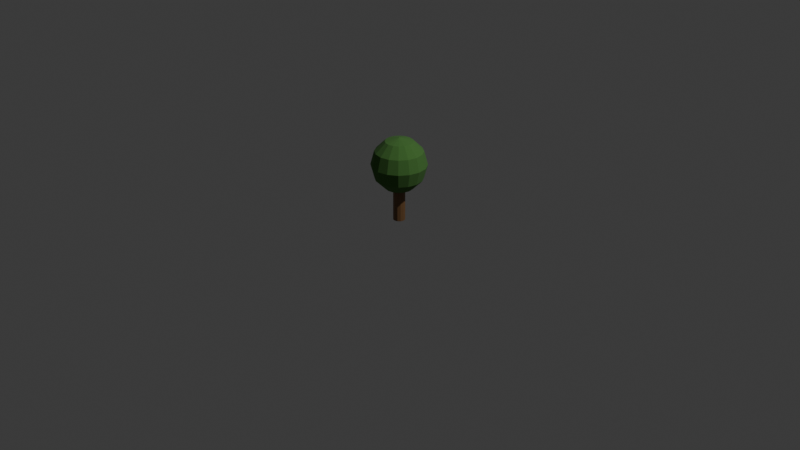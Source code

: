 # Source: tree_2.blend  (saved by Blender 5.0.119; exported with 4.5.12 LTS)
import bpy
from mathutils import Matrix  # noqa: F401  (used for matrix-valued properties, if any)

bpy.ops.wm.read_factory_settings(use_empty=True)
scene = bpy.context.scene
scene.name = 'Scene'

# ---- collections
col_collection = bpy.data.collections.new('Collection'); scene.collection.children.link(col_collection)

# ---- materials (node trees are filled in below, after node groups)
mat_secondary = bpy.data.materials.new('secondary')
mat_secondary.use_backface_culling_lightprobe_volume = False
mat_primary = bpy.data.materials.new('primary')
mat_primary.use_backface_culling_lightprobe_volume = False

# ---- material node trees
mat_secondary.use_nodes = True; mat_secondary.node_tree.nodes.clear()
_N = mat_secondary.node_tree.nodes; _L = mat_secondary.node_tree.links
n0 = _N.new('ShaderNodeBsdfPrincipled'); n0.name = 'Principled BSDF'; n0.location = (-200, 100)
n0.inputs[0].default_value = (0.2051, 0.1046, 0.04231, 1.0)
n1 = _N.new('ShaderNodeOutputMaterial'); n1.name = 'Material-Ausgabe'; n1.location = (200, 100)
_L.new(n0.outputs[0], n1.inputs[0])
n1.is_active_output = True
mat_primary.use_nodes = True; mat_primary.node_tree.nodes.clear()
_N = mat_primary.node_tree.nodes; _L = mat_primary.node_tree.links
n0 = _N.new('ShaderNodeBsdfPrincipled'); n0.name = 'Principled BSDF'; n0.location = (-200, 100)
n0.inputs[0].default_value = (0.06848, 0.1946, 0.03955, 1.0)
n0.inputs[2].default_value = 1.0
n1 = _N.new('ShaderNodeOutputMaterial'); n1.name = 'Material-Ausgabe'; n1.location = (200, 100)
_L.new(n0.outputs[0], n1.inputs[0])
n1.is_active_output = True

# ---- world
world_world = bpy.data.worlds.new('World'); scene.world = world_world
world_world.use_nodes = True; world_world.node_tree.nodes.clear()
_N = world_world.node_tree.nodes; _L = world_world.node_tree.links
n0 = _N.new('ShaderNodeOutputWorld'); n0.name = 'World Output'; n0.location = (200, 100)
n1 = _N.new('ShaderNodeBackground'); n1.name = 'Background'; n1.location = (-200, 100)
n1.inputs[0].default_value = (0.05088, 0.05088, 0.05088, 1.0)
_L.new(n1.outputs[0], n0.inputs[0])
n0.is_active_output = True
world_world.color = (0.05088, 0.05088, 0.05088)
world_world.sun_shadow_jitter_overblur = 0.0

# ---- cameras
cam_camera = bpy.data.cameras.new('Camera')
cam_camera.clip_end = 100.0
cam_camera.ortho_scale = 7.314

# ---- lights
light_light = bpy.data.lights.new('Light', 'POINT')
light_light.energy = 1000.0
light_light.shadow_soft_size = 0.1

# ---- meshes
me_zylinder = bpy.data.meshes.new('Zylinder')
me_zylinder.from_pydata([(0.0, 0.0625, 0.0), (0.0, 0.0625, 0.4), (0.03125, 0.05413, 0.0), (0.03125, 0.05413, 0.4), (0.05413, 0.03125, 0.0), (0.05413, 0.03125, 0.4), (0.0625, 0.0, 0.0), (0.0625, 0.0, 0.4), (0.05413, -0.03125, 0.0), (0.05413, -0.03125, 0.4), (0.03125, -0.05413, 0.0), (0.03125, -0.05413, 0.4), (0.0, -0.0625, 0.0), (0.0, -0.0625, 0.4), (-0.03125, -0.05413, 0.0), (-0.03125, -0.05413, 0.4), (-0.05413, -0.03125, 0.0), (-0.05413, -0.03125, 0.4), (-0.0625, 0.0, 0.0), (-0.0625, 0.0, 0.4), (-0.05413, 0.03125, 0.0), (-0.05413, 0.03125, 0.4), (-0.03125, 0.05413, 0.0), (-0.03125, 0.05413, 0.4)], [], [(0, 1, 3, 2), (2, 3, 5, 4), (4, 5, 7, 6), (6, 7, 9, 8), (8, 9, 11, 10), (10, 11, 13, 12), (12, 13, 15, 14), (14, 15, 17, 16), (16, 17, 19, 18), (18, 19, 21, 20), (3, 1, 23, 21, 19, 17, 15, 13, 11, 9, 7, 5), (20, 21, 23, 22), (22, 23, 1, 0), (0, 2, 4, 6, 8, 10, 12, 14, 16, 18, 20, 22)])
_uv = me_zylinder.uv_layers.new(name='UV-Map')
_uv.uv.foreach_set('vector', [1.0, 0.5, 1.0, 1.0, 0.9167, 1.0, 0.9167, 0.5, 0.9167, 0.5, 0.9167, 1.0, 0.8333, 1.0, 0.8333, 0.5, 0.8333, 0.5, 0.8333, 1.0, 0.75, 1.0, 0.75, 0.5, 0.75, 0.5, 0.75, 1.0, 0.6667, 1.0, 0.6667, 0.5, 0.6667, 0.5, 0.6667, 1.0, 0.5833, 1.0, 0.5833, 0.5, 0.5833, 0.5, 0.5833, 1.0, 0.5, 1.0, 0.5, 0.5, 0.5, 0.5, 0.5, 1.0, 0.4167, 1.0, 0.4167, 0.5, 0.4167, 0.5, 0.4167, 1.0, 0.3333, 1.0, 0.3333, 0.5, 0.3333, 0.5, 0.3333, 1.0, 0.25, 1.0, 0.25, 0.5, 0.25, 0.5, 0.25, 1.0, 0.1667, 1.0, 0.1667, 0.5, 0.37, 0.4578, 0.25, 0.49, 0.13, 0.4578, 0.04215, 0.37, 0.01, 0.25, 0.04215, 0.13, 0.13, 0.04215, 0.25, 0.01, 0.37, 0.04215, 0.4578, 0.13, 0.49, 0.25, 0.4578, 0.37, 0.1667, 0.5, 0.1667, 1.0, 0.08333, 1.0, 0.08333, 0.5, 0.08333, 0.5, 0.08333, 1.0, 7.451e-08, 1.0, 7.451e-08, 0.5, 0.75, 0.49, 0.87, 0.4578, 0.9578, 0.37, 0.99, 0.25, 0.9578, 0.13, 0.87, 0.04215, 0.75, 0.01, 0.63, 0.04215, 0.5422, 0.13, 0.51, 0.25, 0.5422, 0.37, 0.63, 0.4578])
me_zylinder.materials.append(mat_secondary)
me_zylinder.update()
me_kugel = bpy.data.meshes.new('Kugel')
me_kugel.from_pydata([(0.0, 0.2474, -0.1429), (0.05467, 0.132, 0.2474), (0.09469, 0.2286, 0.1429), (0.1093, 0.264, 0.0), (0.09469, 0.2286, -0.1429), (0.05467, 0.132, -0.2474), (0.101, 0.101, 0.2474), (0.175, 0.175, 0.1429), (0.202, 0.202, 0.0), (0.175, 0.175, -0.1429), (0.101, 0.101, -0.2474), (0.132, 0.05467, 0.2474), (0.2286, 0.09469, 0.1429), (0.264, 0.1093, 0.0), (0.2286, 0.09469, -0.1429), (0.132, 0.05467, -0.2474), (0.1429, -2.129e-08, 0.2474), (0.2474, -3.406e-08, 0.1429), (0.2857, -4.257e-08, 0.0), (0.2474, -3.406e-08, -0.1429), (0.1429, -2.129e-08, -0.2474), (0.132, -0.05467, 0.2474), (0.2286, -0.09469, 0.1429), (0.264, -0.1093, 0.0), (0.2286, -0.09469, -0.1429), (0.132, -0.05467, -0.2474), (0.101, -0.101, 0.2474), (0.175, -0.175, 0.1429), (0.202, -0.202, 0.0), (0.175, -0.175, -0.1429), (0.101, -0.101, -0.2474), (0.05467, -0.132, 0.2474), (0.09469, -0.2286, 0.1429), (0.1093, -0.264, 0.0), (0.09469, -0.2286, -0.1429), (0.05467, -0.132, -0.2474), (-5.109e-08, -0.1429, 0.2474), (-6.812e-08, -0.2474, 0.1429), (-1.022e-07, -0.2857, 0.0), (-6.812e-08, -0.2474, -0.1429), (-5.109e-08, -0.1429, -0.2474), (-0.05467, -0.132, 0.2474), (-0.09469, -0.2286, 0.1429), (-0.1093, -0.264, 0.0), (-0.09469, -0.2286, -0.1429), (-0.05467, -0.132, -0.2474), (-0.101, -0.101, 0.2474), (-0.175, -0.175, 0.1429), (-0.202, -0.202, 0.0), (-0.175, -0.175, -0.1429), (-0.101, -0.101, -0.2474), (0.0, 0.0, 0.2857), (-0.132, -0.05467, 0.2474), (-0.2286, -0.09469, 0.1429), (-0.264, -0.1093, 0.0), (-0.2286, -0.09469, -0.1429), (-0.132, -0.05467, -0.2474), (-0.1429, 7.238e-08, 0.2474), (-0.2474, 7.663e-08, 0.1429), (-0.2857, 1.448e-07, 0.0), (-0.2474, 7.663e-08, -0.1429), (-0.1429, 7.238e-08, -0.2474), (-0.132, 0.05467, 0.2474), (-0.2286, 0.09469, 0.1429), (-0.264, 0.1093, 0.0), (-0.2286, 0.09469, -0.1429), (-0.132, 0.05467, -0.2474), (-0.101, 0.101, 0.2474), (-0.175, 0.175, 0.1429), (-0.202, 0.202, 0.0), (-0.175, 0.175, -0.1429), (-0.101, 0.101, -0.2474), (-0.05467, 0.132, 0.2474), (-0.09469, 0.2286, 0.1429), (-0.1093, 0.264, 0.0), (-0.09469, 0.2286, -0.1429), (-0.05467, 0.132, -0.2474), (8.941e-08, 0.1429, 0.2474), (1.107e-07, 0.2474, 0.1429), (1.788e-07, 0.2857, 0.0), (8.941e-08, 0.1429, -0.2474), (0.0, 0.0, -0.2857)], [], [(81, 80, 5), (0, 79, 3, 4), (78, 77, 1, 2), (80, 0, 4, 5), (79, 78, 2, 3), (77, 51, 1), (4, 3, 8, 9), (2, 1, 6, 7), (5, 4, 9, 10), (3, 2, 7, 8), (1, 51, 6), (81, 5, 10), (7, 6, 11, 12), (10, 9, 14, 15), (8, 7, 12, 13), (6, 51, 11), (81, 10, 15), (9, 8, 13, 14), (15, 14, 19, 20), (13, 12, 17, 18), (11, 51, 16), (81, 15, 20), (14, 13, 18, 19), (12, 11, 16, 17), (20, 19, 24, 25), (18, 17, 22, 23), (16, 51, 21), (81, 20, 25), (19, 18, 23, 24), (17, 16, 21, 22), (25, 24, 29, 30), (23, 22, 27, 28), (21, 51, 26), (81, 25, 30), (24, 23, 28, 29), (22, 21, 26, 27), (30, 29, 34, 35), (28, 27, 32, 33), (26, 51, 31), (81, 30, 35), (29, 28, 33, 34), (27, 26, 31, 32), (33, 32, 37, 38), (31, 51, 36), (81, 35, 40), (34, 33, 38, 39), (32, 31, 36, 37), (35, 34, 39, 40), (36, 51, 41), (81, 40, 45), (39, 38, 43, 44), (37, 36, 41, 42), (40, 39, 44, 45), (38, 37, 42, 43), (81, 45, 50), (44, 43, 48, 49), (42, 41, 46, 47), (45, 44, 49, 50), (43, 42, 47, 48), (41, 51, 46), (81, 50, 56), (49, 48, 54, 55), (47, 46, 52, 53), (50, 49, 55, 56), (48, 47, 53, 54), (46, 51, 52), (81, 56, 61), (55, 54, 59, 60), (53, 52, 57, 58), (56, 55, 60, 61), (54, 53, 58, 59), (52, 51, 57), (60, 59, 64, 65), (58, 57, 62, 63), (61, 60, 65, 66), (59, 58, 63, 64), (57, 51, 62), (81, 61, 66), (63, 62, 67, 68), (66, 65, 70, 71), (64, 63, 68, 69), (62, 51, 67), (81, 66, 71), (65, 64, 69, 70), (71, 70, 75, 76), (69, 68, 73, 74), (67, 51, 72), (81, 71, 76), (70, 69, 74, 75), (68, 67, 72, 73), (76, 75, 0, 80), (74, 73, 78, 79), (72, 51, 77), (81, 76, 80), (75, 74, 79, 0), (73, 72, 77, 78)])
_uv = me_kugel.uv_layers.new(name='UV-Map')
_uv.uv.foreach_set('vector', [0.7187, 5.96e-08, 0.75, 0.1667, 0.6875, 0.1667, 0.75, 0.3333, 0.75, 0.5, 0.6875, 0.5, 0.6875, 0.3333, 0.75, 0.6667, 0.75, 0.8333, 0.6875, 0.8333, 0.6875, 0.6667, 0.75, 0.1667, 0.75, 0.3333, 0.6875, 0.3333, 0.6875, 0.1667, 0.75, 0.5, 0.75, 0.6667, 0.6875, 0.6667, 0.6875, 0.5, 0.75, 0.8333, 0.7187, 1.0, 0.6875, 0.8333, 0.6875, 0.3333, 0.6875, 0.5, 0.625, 0.5, 0.625, 0.3333, 0.6875, 0.6667, 0.6875, 0.8333, 0.625, 0.8333, 0.625, 0.6667, 0.6875, 0.1667, 0.6875, 0.3333, 0.625, 0.3333, 0.625, 0.1667, 0.6875, 0.5, 0.6875, 0.6667, 0.625, 0.6667, 0.625, 0.5, 0.6875, 0.8333, 0.6562, 1.0, 0.625, 0.8333, 0.6562, 5.96e-08, 0.6875, 0.1667, 0.625, 0.1667, 0.625, 0.6667, 0.625, 0.8333, 0.5625, 0.8333, 0.5625, 0.6667, 0.625, 0.1667, 0.625, 0.3333, 0.5625, 0.3333, 0.5625, 0.1667, 0.625, 0.5, 0.625, 0.6667, 0.5625, 0.6667, 0.5625, 0.5, 0.625, 0.8333, 0.5938, 1.0, 0.5625, 0.8333, 0.5938, 5.96e-08, 0.625, 0.1667, 0.5625, 0.1667, 0.625, 0.3333, 0.625, 0.5, 0.5625, 0.5, 0.5625, 0.3333, 0.5625, 0.1667, 0.5625, 0.3333, 0.5, 0.3333, 0.5, 0.1667, 0.5625, 0.5, 0.5625, 0.6667, 0.5, 0.6667, 0.5, 0.5, 0.5625, 0.8333, 0.5312, 1.0, 0.5, 0.8333, 0.5312, 5.96e-08, 0.5625, 0.1667, 0.5, 0.1667, 0.5625, 0.3333, 0.5625, 0.5, 0.5, 0.5, 0.5, 0.3333, 0.5625, 0.6667, 0.5625, 0.8333, 0.5, 0.8333, 0.5, 0.6667, 0.5, 0.1667, 0.5, 0.3333, 0.4375, 0.3333, 0.4375, 0.1667, 0.5, 0.5, 0.5, 0.6667, 0.4375, 0.6667, 0.4375, 0.5, 0.5, 0.8333, 0.4687, 1.0, 0.4375, 0.8333, 0.4687, 5.96e-08, 0.5, 0.1667, 0.4375, 0.1667, 0.5, 0.3333, 0.5, 0.5, 0.4375, 0.5, 0.4375, 0.3333, 0.5, 0.6667, 0.5, 0.8333, 0.4375, 0.8333, 0.4375, 0.6667, 0.4375, 0.1667, 0.4375, 0.3333, 0.375, 0.3333, 0.375, 0.1667, 0.4375, 0.5, 0.4375, 0.6667, 0.375, 0.6667, 0.375, 0.5, 0.4375, 0.8333, 0.4062, 1.0, 0.375, 0.8333, 0.4062, 5.96e-08, 0.4375, 0.1667, 0.375, 0.1667, 0.4375, 0.3333, 0.4375, 0.5, 0.375, 0.5, 0.375, 0.3333, 0.4375, 0.6667, 0.4375, 0.8333, 0.375, 0.8333, 0.375, 0.6667, 0.375, 0.1667, 0.375, 0.3333, 0.3125, 0.3333, 0.3125, 0.1667, 0.375, 0.5, 0.375, 0.6667, 0.3125, 0.6667, 0.3125, 0.5, 0.375, 0.8333, 0.3437, 1.0, 0.3125, 0.8333, 0.3437, 5.96e-08, 0.375, 0.1667, 0.3125, 0.1667, 0.375, 0.3333, 0.375, 0.5, 0.3125, 0.5, 0.3125, 0.3333, 0.375, 0.6667, 0.375, 0.8333, 0.3125, 0.8333, 0.3125, 0.6667, 0.3125, 0.5, 0.3125, 0.6667, 0.25, 0.6667, 0.25, 0.5, 0.3125, 0.8333, 0.2812, 1.0, 0.25, 0.8333, 0.2812, 5.96e-08, 0.3125, 0.1667, 0.25, 0.1667, 0.3125, 0.3333, 0.3125, 0.5, 0.25, 0.5, 0.25, 0.3333, 0.3125, 0.6667, 0.3125, 0.8333, 0.25, 0.8333, 0.25, 0.6667, 0.3125, 0.1667, 0.3125, 0.3333, 0.25, 0.3333, 0.25, 0.1667, 0.25, 0.8333, 0.2187, 1.0, 0.1875, 0.8333, 0.2187, 5.96e-08, 0.25, 0.1667, 0.1875, 0.1667, 0.25, 0.3333, 0.25, 0.5, 0.1875, 0.5, 0.1875, 0.3333, 0.25, 0.6667, 0.25, 0.8333, 0.1875, 0.8333, 0.1875, 0.6667, 0.25, 0.1667, 0.25, 0.3333, 0.1875, 0.3333, 0.1875, 0.1667, 0.25, 0.5, 0.25, 0.6667, 0.1875, 0.6667, 0.1875, 0.5, 0.1562, 5.96e-08, 0.1875, 0.1667, 0.125, 0.1667, 0.1875, 0.3333, 0.1875, 0.5, 0.125, 0.5, 0.125, 0.3333, 0.1875, 0.6667, 0.1875, 0.8333, 0.125, 0.8333, 0.125, 0.6667, 0.1875, 0.1667, 0.1875, 0.3333, 0.125, 0.3333, 0.125, 0.1667, 0.1875, 0.5, 0.1875, 0.6667, 0.125, 0.6667, 0.125, 0.5, 0.1875, 0.8333, 0.1562, 1.0, 0.125, 0.8333, 0.09375, 5.96e-08, 0.125, 0.1667, 0.0625, 0.1667, 0.125, 0.3333, 0.125, 0.5, 0.0625, 0.5, 0.0625, 0.3333, 0.125, 0.6667, 0.125, 0.8333, 0.0625, 0.8333, 0.0625, 0.6667, 0.125, 0.1667, 0.125, 0.3333, 0.0625, 0.3333, 0.0625, 0.1667, 0.125, 0.5, 0.125, 0.6667, 0.0625, 0.6667, 0.0625, 0.5, 0.125, 0.8333, 0.09375, 1.0, 0.0625, 0.8333, 0.03125, 5.96e-08, 0.0625, 0.1667, 0.0, 0.1667, 0.0625, 0.3333, 0.0625, 0.5, 0.0, 0.5, 0.0, 0.3333, 0.0625, 0.6667, 0.0625, 0.8333, 0.0, 0.8333, 0.0, 0.6667, 0.0625, 0.1667, 0.0625, 0.3333, 0.0, 0.3333, 0.0, 0.1667, 0.0625, 0.5, 0.0625, 0.6667, 0.0, 0.6667, 0.0, 0.5, 0.0625, 0.8333, 0.03125, 1.0, 0.0, 0.8333, 1.0, 0.3333, 1.0, 0.5, 0.9375, 0.5, 0.9375, 0.3333, 1.0, 0.6667, 1.0, 0.8333, 0.9375, 0.8333, 0.9375, 0.6667, 1.0, 0.1667, 1.0, 0.3333, 0.9375, 0.3333, 0.9375, 0.1667, 1.0, 0.5, 1.0, 0.6667, 0.9375, 0.6667, 0.9375, 0.5, 1.0, 0.8333, 0.9687, 1.0, 0.9375, 0.8333, 0.9687, 5.96e-08, 1.0, 0.1667, 0.9375, 0.1667, 0.9375, 0.6667, 0.9375, 0.8333, 0.875, 0.8333, 0.875, 0.6667, 0.9375, 0.1667, 0.9375, 0.3333, 0.875, 0.3333, 0.875, 0.1667, 0.9375, 0.5, 0.9375, 0.6667, 0.875, 0.6667, 0.875, 0.5, 0.9375, 0.8333, 0.9062, 1.0, 0.875, 0.8333, 0.9062, 5.96e-08, 0.9375, 0.1667, 0.875, 0.1667, 0.9375, 0.3333, 0.9375, 0.5, 0.875, 0.5, 0.875, 0.3333, 0.875, 0.1667, 0.875, 0.3333, 0.8125, 0.3333, 0.8125, 0.1667, 0.875, 0.5, 0.875, 0.6667, 0.8125, 0.6667, 0.8125, 0.5, 0.875, 0.8333, 0.8437, 1.0, 0.8125, 0.8333, 0.8437, 5.96e-08, 0.875, 0.1667, 0.8125, 0.1667, 0.875, 0.3333, 0.875, 0.5, 0.8125, 0.5, 0.8125, 0.3333, 0.875, 0.6667, 0.875, 0.8333, 0.8125, 0.8333, 0.8125, 0.6667, 0.8125, 0.1667, 0.8125, 0.3333, 0.75, 0.3333, 0.75, 0.1667, 0.8125, 0.5, 0.8125, 0.6667, 0.75, 0.6667, 0.75, 0.5, 0.8125, 0.8333, 0.7812, 1.0, 0.75, 0.8333, 0.7812, 5.96e-08, 0.8125, 0.1667, 0.75, 0.1667, 0.8125, 0.3333, 0.8125, 0.5, 0.75, 0.5, 0.75, 0.3333, 0.8125, 0.6667, 0.8125, 0.8333, 0.75, 0.8333, 0.75, 0.6667])
me_kugel.materials.append(mat_primary)
me_kugel.update()

# ---- objects
ob_light = bpy.data.objects.new('Light', light_light)
ob_camera = bpy.data.objects.new('Camera', cam_camera)
ob_base = bpy.data.objects.new('base', me_zylinder)
ob_head = bpy.data.objects.new('head', me_kugel)

# ---- transforms, parenting, visibility, modifiers, constraints
ob_light.location = (4.076, 1.005, 5.904)
ob_light.rotation_euler = (0.6503, 0.05522, 1.866)
ob_light.lock_rotations_4d = False
ob_light.empty_display_type = 'ARROWS'
ob_light.color = (0.0, 0.0, 0.0, 0.0)
ob_light.lineart.crease_threshold = 0.0
ob_camera.location = (7.359, -6.926, 4.958)
ob_camera.rotation_euler = (1.109, 0.0, 0.8149)
ob_camera.lock_rotations_4d = False
ob_camera.empty_display_type = 'ARROWS'
ob_camera.color = (0.0, 0.0, 0.0, 0.0)
ob_camera.display_type = 'WIRE'
ob_camera.lineart.crease_threshold = 0.0
ob_base.location = (0.0, 0.0, 0.0)
ob_base.scale = (1.0, 1.0, 2.0)
ob_head.location = (0.0, 0.0, 0.6)

# ---- collection membership
col_collection.objects.link(ob_light)
col_collection.objects.link(ob_camera)
col_collection.objects.link(ob_base)
col_collection.objects.link(ob_head)

# ---- scene / render settings (as saved in the file)
scene.camera = ob_camera
scene.frame_start = 1; scene.frame_end = 250; scene.frame_set(1)
scene.render.engine = 'BLENDER_EEVEE_NEXT'
scene.render.bake_bias = 0.0
scene.render.bake_samples = 0
bpy.context.view_layer.update()
